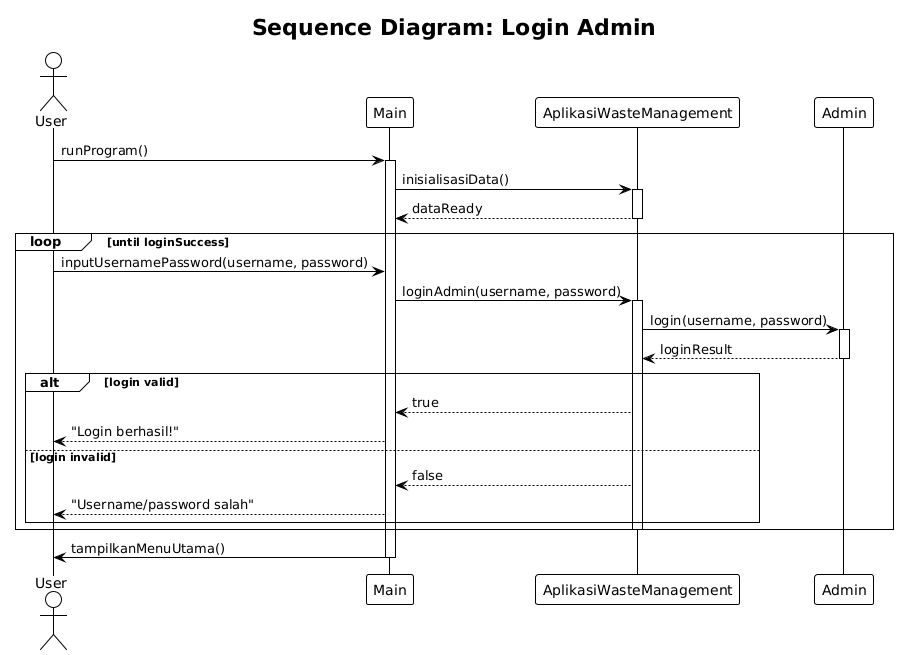

The diagram above was rendered by PlantUML. Its source (embedded in the PNG):
@startuml
!theme plain

title Sequence Diagram: Login Admin

actor User
participant Main
participant AplikasiWasteManagement
participant Admin

User -> Main: runProgram()
activate Main

Main -> AplikasiWasteManagement: inisialisasiData()
activate AplikasiWasteManagement
AplikasiWasteManagement --> Main: dataReady
deactivate AplikasiWasteManagement

loop until loginSuccess
  User -> Main: inputUsernamePassword(username, password)
  Main -> AplikasiWasteManagement: loginAdmin(username, password)
  activate AplikasiWasteManagement
  
  AplikasiWasteManagement -> Admin: login(username, password)
  activate Admin
  Admin --> AplikasiWasteManagement: loginResult
  deactivate Admin
  
  alt login valid
    AplikasiWasteManagement --> Main: true
    Main --> User: "Login berhasil!"
  else login invalid
    AplikasiWasteManagement --> Main: false
    Main --> User: "Username/password salah"
  end
  deactivate AplikasiWasteManagement
end

Main -> User: tampilkanMenuUtama()
deactivate Main
@enduml